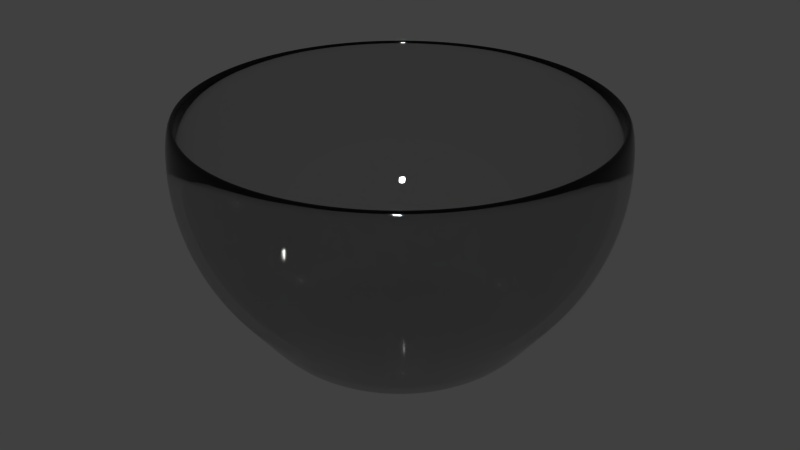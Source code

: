 # Source: miska.blend  (saved by Blender 2.93.21; exported with 4.5.12 LTS)
import bpy
from mathutils import Matrix  # noqa: F401  (used for matrix-valued properties, if any)

bpy.ops.wm.read_factory_settings(use_empty=True)
scene = bpy.context.scene
scene.name = 'Scene'

# ---- collections
col_collection_1 = bpy.data.collections.new('Collection 1'); scene.collection.children.link(col_collection_1)

# ---- materials (node trees are filled in below, after node groups)
mat_material_001 = bpy.data.materials.new('Material.001')
mat_material_001.alpha_threshold = 0.0
mat_material_001.roughness = 0.5
mat_material_001.line_color = (0.0, 0.0, 0.0, 1.0)

# ---- material node trees
mat_material_001.use_nodes = True; mat_material_001.node_tree.nodes.clear()
_N = mat_material_001.node_tree.nodes; _L = mat_material_001.node_tree.links
n0 = _N.new('ShaderNodeOutputMaterial'); n0.name = 'Material Output'; n0.location = (300, 300)
n1 = _N.new('ShaderNodeBsdfGlass'); n1.name = 'Glass BSDF'; n1.location = (100, 300)
n1.distribution = 'BECKMANN'
n1.inputs[0].default_value = (0.8, 0.8, 0.8, 1.0)
n1.inputs[2].default_value = 1.45
_L.new(n1.outputs[0], n0.inputs[0])
n0.is_active_output = True

# ---- world
world_world = bpy.data.worlds.new('World'); scene.world = world_world
world_world.color = (0.05088, 0.05088, 0.05088)
world_world.use_sun_shadow = False
world_world.sun_shadow_jitter_overblur = 0.0
world_world.cycles.sampling_method = 'MANUAL'
world_world.cycles.sample_map_resolution = 256

# ---- meshes
me_sphere = bpy.data.meshes.new('Sphere')
me_sphere.from_pydata([(-0.9808, 0.0, 0.1951), (-1.0, 0.0, 7.55e-08), (-0.9808, 0.0, -0.1951), (-0.9239, 0.0, -0.3827), (-0.8315, 0.0, -0.5556), (-0.7071, 0.0, -0.7071), (-0.5556, 0.0, -0.913), (-0.3827, 0.0, -0.913), (-0.1951, 0.0, -0.913), (-0.9619, 0.1913, 0.1951), (-0.9808, 0.1951, 7.55e-08), (-0.9619, 0.1913, -0.1951), (-0.9061, 0.1802, -0.3827), (-0.8155, 0.1622, -0.5556), (-0.6935, 0.1379, -0.7071), (-0.5449, 0.1084, -0.913), (-0.3753, 0.07466, -0.913), (-0.1913, 0.03806, -0.913), (-0.9061, 0.3753, 0.1951), (-0.9239, 0.3827, 7.55e-08), (-0.9061, 0.3753, -0.1951), (-0.8536, 0.3536, -0.3827), (-0.7682, 0.3182, -0.5556), (-0.6533, 0.2706, -0.7071), (-0.5133, 0.2126, -0.913), (-0.3536, 0.1464, -0.913), (-0.1802, 0.07466, -0.913), (-0.8155, 0.5449, 0.1951), (-0.8315, 0.5556, 7.55e-08), (-0.8155, 0.5449, -0.1951), (-0.7682, 0.5133, -0.3827), (-0.6913, 0.4619, -0.5556), (-0.5879, 0.3928, -0.7071), (-0.4619, 0.3087, -0.913), (-0.3182, 0.2126, -0.913), (-0.1622, 0.1084, -0.913), (-0.6935, 0.6935, 0.1951), (-0.7071, 0.7071, 7.55e-08), (-0.6935, 0.6935, -0.1951), (-0.6533, 0.6533, -0.3827), (-0.5879, 0.5879, -0.5556), (-0.5, 0.5, -0.7071), (-0.3928, 0.3928, -0.913), (-0.2706, 0.2706, -0.913), (-0.1379, 0.1379, -0.913), (-0.5449, 0.8155, 0.1951), (-0.5556, 0.8315, 7.55e-08), (-0.5449, 0.8155, -0.1951), (-0.5133, 0.7682, -0.3827), (-0.4619, 0.6913, -0.5556), (-0.3928, 0.5879, -0.7071), (-0.3087, 0.4619, -0.913), (-0.2126, 0.3182, -0.913), (-0.1084, 0.1622, -0.913), (-0.3753, 0.9061, 0.1951), (-0.3827, 0.9239, 7.55e-08), (-0.3753, 0.9061, -0.1951), (-0.3536, 0.8536, -0.3827), (-0.3182, 0.7682, -0.5556), (-0.2706, 0.6533, -0.7071), (-0.2126, 0.5133, -0.913), (-0.1464, 0.3536, -0.913), (-0.07466, 0.1802, -0.913), (-0.1913, 0.9619, 0.1951), (-0.1951, 0.9808, 7.55e-08), (-0.1913, 0.9619, -0.1951), (-0.1802, 0.9061, -0.3827), (-0.1622, 0.8155, -0.5556), (-0.1379, 0.6935, -0.7071), (-0.1084, 0.5449, -0.913), (-0.07466, 0.3753, -0.913), (-0.03806, 0.1913, -0.913), (3.937e-07, 0.9808, 0.1951), (3.788e-07, 1.0, 7.55e-08), (3.937e-07, 0.9808, -0.1951), (2.298e-07, 0.9239, -0.3827), (3.341e-07, 0.8315, -0.5556), (3.192e-07, 0.7071, -0.7071), (3.415e-07, 0.5556, -0.913), (3.043e-07, 0.3827, -0.913), (3.08e-07, 0.1951, -0.913), (0.1913, 0.9619, 0.1951), (0.1951, 0.9808, 7.55e-08), (0.1913, 0.9619, -0.1951), (0.1802, 0.9061, -0.3827), (0.1622, 0.8155, -0.5556), (0.138, 0.6935, -0.7071), (0.1084, 0.5449, -0.913), (0.07466, 0.3753, -0.913), (0.03806, 0.1913, -0.913), (0.3753, 0.9061, 0.1951), (0.3827, 0.9239, 7.55e-08), (0.3753, 0.9061, -0.1951), (0.3536, 0.8536, -0.3827), (0.3182, 0.7682, -0.5556), (0.2706, 0.6533, -0.7071), (0.2126, 0.5133, -0.913), (0.1464, 0.3536, -0.913), (0.07466, 0.1802, -0.913), (0.5449, 0.8155, 0.1951), (0.5556, 0.8315, 7.55e-08), (0.5449, 0.8155, -0.1951), (0.5133, 0.7682, -0.3827), (0.4619, 0.6913, -0.5556), (0.3928, 0.5879, -0.7071), (0.3087, 0.4619, -0.913), (0.2126, 0.3182, -0.913), (0.1084, 0.1622, -0.913), (0.6935, 0.6935, 0.1951), (0.7071, 0.7071, 7.55e-08), (0.6935, 0.6935, -0.1951), (0.6533, 0.6533, -0.3827), (0.5879, 0.5879, -0.5556), (0.5, 0.5, -0.7071), (0.3928, 0.3928, -0.913), (0.2706, 0.2706, -0.913), (0.138, 0.1379, -0.913), (0.8155, 0.5449, 0.1951), (0.8315, 0.5556, 7.55e-08), (0.8155, 0.5449, -0.1951), (0.7682, 0.5133, -0.3827), (0.6913, 0.4619, -0.5556), (0.5879, 0.3928, -0.7071), (0.4619, 0.3087, -0.913), (0.3182, 0.2126, -0.913), (0.1622, 0.1084, -0.913), (0.9061, 0.3753, 0.1951), (0.9239, 0.3827, 7.55e-08), (0.9061, 0.3753, -0.1951), (0.8536, 0.3536, -0.3827), (0.7682, 0.3182, -0.5556), (0.6533, 0.2706, -0.7071), (0.5133, 0.2126, -0.913), (0.3536, 0.1464, -0.913), (0.1802, 0.07466, -0.913), (0.9619, 0.1913, 0.1951), (0.9808, 0.1951, 7.55e-08), (0.9619, 0.1913, -0.1951), (0.9061, 0.1802, -0.3827), (0.8155, 0.1622, -0.5556), (0.6935, 0.1379, -0.7071), (0.5449, 0.1084, -0.913), (0.3753, 0.07466, -0.913), (0.1913, 0.03806, -0.913), (0.9808, -8.544e-08, 0.1951), (1.0, -1.003e-07, 7.55e-08), (0.9808, -8.544e-08, -0.1951), (0.9239, 6.357e-08, -0.3827), (0.8315, -8.544e-08, -0.5556), (0.7071, -2.584e-08, -0.7071), (0.5556, -1.094e-08, -0.913), (0.3827, 3.964e-09, -0.913), (0.1951, 3.964e-09, -0.913), (0.9619, -0.1913, 0.1951), (0.9808, -0.1951, 7.55e-08), (0.9619, -0.1913, -0.1951), (0.9061, -0.1802, -0.3827), (0.8155, -0.1622, -0.5556), (0.6935, -0.1379, -0.7071), (0.5449, -0.1084, -0.913), (0.3753, -0.07466, -0.913), (0.1913, -0.03806, -0.913), (0.9061, -0.3753, 0.1951), (0.9239, -0.3827, 7.55e-08), (0.9061, -0.3753, -0.1951), (0.8536, -0.3536, -0.3827), (0.7682, -0.3182, -0.5556), (0.6533, -0.2706, -0.7071), (0.5133, -0.2126, -0.913), (0.3536, -0.1464, -0.913), (0.1802, -0.07466, -0.913), (0.8155, -0.5449, 0.1951), (0.8315, -0.5556, 7.55e-08), (0.8155, -0.5449, -0.1951), (0.7682, -0.5133, -0.3827), (0.6913, -0.4619, -0.5556), (0.5879, -0.3928, -0.7071), (0.4619, -0.3087, -0.913), (0.3182, -0.2126, -0.913), (0.1622, -0.1084, -0.913), (0.6935, -0.6935, 0.1951), (0.7071, -0.7071, 7.55e-08), (0.6935, -0.6935, -0.1951), (0.6533, -0.6533, -0.3827), (0.5879, -0.5879, -0.5556), (0.5, -0.5, -0.7071), (0.3928, -0.3928, -0.913), (0.2706, -0.2706, -0.913), (0.1379, -0.1379, -0.913), (0.5449, -0.8155, 0.1951), (0.5556, -0.8315, 7.55e-08), (0.5449, -0.8155, -0.1951), (0.5133, -0.7682, -0.3827), (0.4619, -0.6913, -0.5556), (0.3928, -0.5879, -0.7071), (0.3087, -0.4619, -0.913), (0.2126, -0.3182, -0.913), (0.1084, -0.1622, -0.913), (3.258e-07, 0.0, -0.913), (0.3753, -0.9061, 0.1951), (0.3827, -0.9239, 7.55e-08), (0.3753, -0.9061, -0.1951), (0.3536, -0.8536, -0.3827), (0.3182, -0.7682, -0.5556), (0.2706, -0.6533, -0.7071), (0.2126, -0.5133, -0.913), (0.1464, -0.3536, -0.913), (0.07466, -0.1802, -0.913), (0.1913, -0.9619, 0.1951), (0.1951, -0.9808, 7.55e-08), (0.1913, -0.9619, -0.1951), (0.1802, -0.9061, -0.3827), (0.1622, -0.8155, -0.5556), (0.1379, -0.6935, -0.7071), (0.1084, -0.5449, -0.913), (0.07466, -0.3753, -0.913), (0.03806, -0.1913, -0.913), (9.567e-08, -0.9808, 0.1951), (1.404e-07, -1.0, 7.55e-08), (9.567e-08, -0.9808, -0.1951), (3.192e-07, -0.9239, -0.3827), (1.404e-07, -0.8315, -0.5556), (1.851e-07, -0.7071, -0.7071), (2.596e-07, -0.5556, -0.913), (2.521e-07, -0.3827, -0.913), (3.155e-07, -0.1951, -0.913), (-0.1913, -0.9619, 0.1951), (-0.1951, -0.9808, 7.55e-08), (-0.1913, -0.9619, -0.1951), (-0.1802, -0.9061, -0.3827), (-0.1622, -0.8155, -0.5556), (-0.1379, -0.6935, -0.7071), (-0.1084, -0.5449, -0.913), (-0.07466, -0.3753, -0.913), (-0.03806, -0.1913, -0.913), (-0.3753, -0.9061, 0.1951), (-0.3827, -0.9239, 7.55e-08), (-0.3753, -0.9061, -0.1951), (-0.3536, -0.8536, -0.3827), (-0.3182, -0.7682, -0.5556), (-0.2706, -0.6533, -0.7071), (-0.2126, -0.5133, -0.913), (-0.1464, -0.3536, -0.913), (-0.07466, -0.1802, -0.913), (-0.5449, -0.8155, 0.1951), (-0.5556, -0.8315, 7.55e-08), (-0.5449, -0.8155, -0.1951), (-0.5133, -0.7682, -0.3827), (-0.4619, -0.6913, -0.5556), (-0.3928, -0.5879, -0.7071), (-0.3087, -0.4619, -0.913), (-0.2126, -0.3182, -0.913), (-0.1084, -0.1622, -0.913), (-0.6935, -0.6935, 0.1951), (-0.7071, -0.7071, 7.55e-08), (-0.6935, -0.6935, -0.1951), (-0.6533, -0.6533, -0.3827), (-0.5879, -0.5879, -0.5556), (-0.5, -0.5, -0.7071), (-0.3928, -0.3928, -0.913), (-0.2706, -0.2706, -0.913), (-0.1379, -0.1379, -0.913), (-0.8155, -0.5449, 0.1951), (-0.8315, -0.5556, 7.55e-08), (-0.8155, -0.5449, -0.1951), (-0.7682, -0.5133, -0.3827), (-0.6913, -0.4619, -0.5556), (-0.5879, -0.3928, -0.7071), (-0.4619, -0.3087, -0.913), (-0.3182, -0.2126, -0.913), (-0.1622, -0.1084, -0.913), (-0.9061, -0.3753, 0.1951), (-0.9239, -0.3827, 7.55e-08), (-0.9061, -0.3753, -0.1951), (-0.8536, -0.3536, -0.3827), (-0.7682, -0.3182, -0.5556), (-0.6533, -0.2706, -0.7071), (-0.5133, -0.2126, -0.913), (-0.3536, -0.1464, -0.913), (-0.1802, -0.07466, -0.913), (-0.9619, -0.1913, 0.1951), (-0.9808, -0.1951, 7.55e-08), (-0.9619, -0.1913, -0.1951), (-0.9061, -0.1802, -0.3827), (-0.8155, -0.1622, -0.5556), (-0.6935, -0.1379, -0.7071), (-0.5449, -0.1084, -0.913), (-0.3753, -0.07466, -0.913), (-0.1913, -0.03806, -0.913)], [], [(5, 4, 13, 14), (3, 2, 11, 12), (1, 0, 9, 10), (8, 7, 16, 17), (6, 5, 14, 15), (4, 3, 12, 13), (2, 1, 10, 11), (7, 6, 15, 16), (16, 15, 24, 25), (14, 13, 22, 23), (12, 11, 20, 21), (10, 9, 18, 19), (17, 16, 25, 26), (15, 14, 23, 24), (13, 12, 21, 22), (11, 10, 19, 20), (25, 24, 33, 34), (23, 22, 31, 32), (21, 20, 29, 30), (19, 18, 27, 28), (26, 25, 34, 35), (24, 23, 32, 33), (22, 21, 30, 31), (20, 19, 28, 29), (34, 33, 42, 43), (32, 31, 40, 41), (30, 29, 38, 39), (28, 27, 36, 37), (35, 34, 43, 44), (33, 32, 41, 42), (31, 30, 39, 40), (29, 28, 37, 38), (43, 42, 51, 52), (41, 40, 49, 50), (39, 38, 47, 48), (37, 36, 45, 46), (44, 43, 52, 53), (42, 41, 50, 51), (40, 39, 48, 49), (38, 37, 46, 47), (52, 51, 60, 61), (50, 49, 58, 59), (48, 47, 56, 57), (46, 45, 54, 55), (53, 52, 61, 62), (51, 50, 59, 60), (49, 48, 57, 58), (47, 46, 55, 56), (61, 60, 69, 70), (59, 58, 67, 68), (57, 56, 65, 66), (55, 54, 63, 64), (62, 61, 70, 71), (60, 59, 68, 69), (58, 57, 66, 67), (56, 55, 64, 65), (70, 69, 78, 79), (68, 67, 76, 77), (66, 65, 74, 75), (64, 63, 72, 73), (71, 70, 79, 80), (69, 68, 77, 78), (67, 66, 75, 76), (65, 64, 73, 74), (79, 78, 87, 88), (77, 76, 85, 86), (75, 74, 83, 84), (73, 72, 81, 82), (80, 79, 88, 89), (78, 77, 86, 87), (76, 75, 84, 85), (74, 73, 82, 83), (88, 87, 96, 97), (86, 85, 94, 95), (84, 83, 92, 93), (82, 81, 90, 91), (89, 88, 97, 98), (87, 86, 95, 96), (85, 84, 93, 94), (83, 82, 91, 92), (97, 96, 105, 106), (95, 94, 103, 104), (93, 92, 101, 102), (91, 90, 99, 100), (98, 97, 106, 107), (96, 95, 104, 105), (94, 93, 102, 103), (92, 91, 100, 101), (106, 105, 114, 115), (104, 103, 112, 113), (102, 101, 110, 111), (100, 99, 108, 109), (107, 106, 115, 116), (105, 104, 113, 114), (103, 102, 111, 112), (101, 100, 109, 110), (115, 114, 123, 124), (113, 112, 121, 122), (111, 110, 119, 120), (109, 108, 117, 118), (116, 115, 124, 125), (114, 113, 122, 123), (112, 111, 120, 121), (110, 109, 118, 119), (124, 123, 132, 133), (122, 121, 130, 131), (120, 119, 128, 129), (118, 117, 126, 127), (125, 124, 133, 134), (123, 122, 131, 132), (121, 120, 129, 130), (119, 118, 127, 128), (133, 132, 141, 142), (131, 130, 139, 140), (129, 128, 137, 138), (127, 126, 135, 136), (134, 133, 142, 143), (132, 131, 140, 141), (130, 129, 138, 139), (128, 127, 136, 137), (142, 141, 150, 151), (140, 139, 148, 149), (138, 137, 146, 147), (136, 135, 144, 145), (143, 142, 151, 152), (141, 140, 149, 150), (139, 138, 147, 148), (137, 136, 145, 146), (151, 150, 159, 160), (149, 148, 157, 158), (147, 146, 155, 156), (145, 144, 153, 154), (152, 151, 160, 161), (150, 149, 158, 159), (148, 147, 156, 157), (146, 145, 154, 155), (160, 159, 168, 169), (158, 157, 166, 167), (156, 155, 164, 165), (154, 153, 162, 163), (161, 160, 169, 170), (159, 158, 167, 168), (157, 156, 165, 166), (155, 154, 163, 164), (169, 168, 177, 178), (167, 166, 175, 176), (165, 164, 173, 174), (163, 162, 171, 172), (170, 169, 178, 179), (168, 167, 176, 177), (166, 165, 174, 175), (164, 163, 172, 173), (178, 177, 186, 187), (176, 175, 184, 185), (174, 173, 182, 183), (172, 171, 180, 181), (179, 178, 187, 188), (177, 176, 185, 186), (175, 174, 183, 184), (173, 172, 181, 182), (187, 186, 195, 196), (185, 184, 193, 194), (183, 182, 191, 192), (181, 180, 189, 190), (188, 187, 196, 197), (186, 185, 194, 195), (184, 183, 192, 193), (182, 181, 190, 191), (196, 195, 205, 206), (194, 193, 203, 204), (192, 191, 201, 202), (190, 189, 199, 200), (197, 196, 206, 207), (195, 194, 204, 205), (193, 192, 202, 203), (191, 190, 200, 201), (206, 205, 214, 215), (204, 203, 212, 213), (202, 201, 210, 211), (200, 199, 208, 209), (207, 206, 215, 216), (205, 204, 213, 214), (203, 202, 211, 212), (201, 200, 209, 210), (215, 214, 223, 224), (213, 212, 221, 222), (211, 210, 219, 220), (209, 208, 217, 218), (216, 215, 224, 225), (214, 213, 222, 223), (212, 211, 220, 221), (210, 209, 218, 219), (224, 223, 232, 233), (222, 221, 230, 231), (220, 219, 228, 229), (218, 217, 226, 227), (225, 224, 233, 234), (223, 222, 231, 232), (221, 220, 229, 230), (219, 218, 227, 228), (233, 232, 241, 242), (231, 230, 239, 240), (229, 228, 237, 238), (227, 226, 235, 236), (234, 233, 242, 243), (232, 231, 240, 241), (230, 229, 238, 239), (228, 227, 236, 237), (242, 241, 250, 251), (240, 239, 248, 249), (238, 237, 246, 247), (236, 235, 244, 245), (243, 242, 251, 252), (241, 240, 249, 250), (239, 238, 247, 248), (237, 236, 245, 246), (251, 250, 259, 260), (249, 248, 257, 258), (247, 246, 255, 256), (245, 244, 253, 254), (252, 251, 260, 261), (250, 249, 258, 259), (248, 247, 256, 257), (246, 245, 254, 255), (260, 259, 268, 269), (258, 257, 266, 267), (256, 255, 264, 265), (254, 253, 262, 263), (261, 260, 269, 270), (259, 258, 267, 268), (257, 256, 265, 266), (255, 254, 263, 264), (269, 268, 277, 278), (267, 266, 275, 276), (265, 264, 273, 274), (263, 262, 271, 272), (270, 269, 278, 279), (268, 267, 276, 277), (266, 265, 274, 275), (264, 263, 272, 273), (278, 277, 286, 287), (276, 275, 284, 285), (274, 273, 282, 283), (272, 271, 280, 281), (279, 278, 287, 288), (277, 276, 285, 286), (275, 274, 283, 284), (273, 272, 281, 282), (198, 8, 17), (198, 17, 26), (198, 26, 35), (198, 35, 44), (198, 44, 53), (198, 53, 62), (198, 62, 71), (198, 71, 80), (198, 80, 89), (198, 89, 98), (198, 98, 107), (198, 107, 116), (198, 116, 125), (198, 125, 134), (198, 134, 143), (198, 143, 152), (198, 152, 161), (198, 161, 170), (198, 170, 179), (198, 179, 188), (198, 188, 197), (198, 197, 207), (198, 207, 216), (198, 216, 225), (198, 225, 234), (198, 234, 243), (198, 243, 252), (198, 252, 261), (198, 261, 270), (198, 270, 279), (198, 279, 288), (198, 288, 8), (287, 286, 6, 7), (285, 284, 4, 5), (283, 282, 2, 3), (281, 280, 0, 1), (288, 287, 7, 8), (286, 285, 5, 6), (284, 283, 3, 4), (282, 281, 1, 2)])
me_sphere.polygons.foreach_set('use_smooth', [True] * 288)
me_sphere.materials.append(mat_material_001)
me_sphere.use_remesh_preserve_volume = False
me_sphere.use_remesh_preserve_attributes = False
me_sphere.use_mirror_vertex_groups = False
me_sphere.update()

# ---- objects
ob_sphere = bpy.data.objects.new('Sphere', me_sphere)

# ---- transforms, parenting, visibility, modifiers, constraints
ob_sphere.location = (0.6677, 0.0346, 1.049)
ob_sphere.lineart.crease_threshold = 0.0
_m = ob_sphere.modifiers.new('Solidify', 'SOLIDIFY')
_m.thickness = 0.045
_m.nonmanifold_thickness_mode = 'FIXED'
_m.nonmanifold_merge_threshold = 0.0003
_m = ob_sphere.modifiers.new('Subsurf', 'SUBSURF')
_m.uv_smooth = 'PRESERVE_CORNERS'
_m.quality = 2
_m.show_only_control_edges = False

# ---- collection membership
col_collection_1.objects.link(ob_sphere)

# ---- scene / render settings (as saved in the file)
scene.frame_start = 1; scene.frame_end = 250; scene.frame_set(1)
scene.render.engine = 'CYCLES'
scene.render.resolution_percentage = 50
scene.render.dither_intensity = 0.0
scene.cycles.use_denoising = False
scene.cycles.samples = 300
scene.cycles.sampling_pattern = 'TABULATED_SOBOL'
scene.cycles.light_sampling_threshold = 0.0
scene.cycles.use_adaptive_sampling = False
scene.cycles.use_light_tree = False
scene.cycles.blur_glossy = 0.0
scene.cycles.volume_bounces = 1
scene.cycles.pixel_filter_type = 'GAUSSIAN'
scene.cycles.sample_clamp_indirect = 0.0
scene.view_settings.view_transform = 'Standard'
bpy.context.view_layer.update()

# ---- added for rendering (the .blend has no active camera and no usable light): camera, sun
cam_auto = bpy.data.cameras.new('AutoCamera')
cam_auto.lens = 50.0
cam_auto.sensor_width = 36.0
cam_auto.clip_end = 1000.0
ob_auto_camera = bpy.data.objects.new('AutoCamera', cam_auto)
scene.collection.objects.link(ob_auto_camera)
ob_auto_camera.location = (3.47828, -3.33809, 2.93827)
ob_auto_camera.rotation_euler = (1.09748, -7.21219e-08, 0.694738)
scene.camera = ob_auto_camera
light_auto_sun = bpy.data.lights.new('AutoSun', 'SUN')
light_auto_sun.energy = 3.0
light_auto_sun.angle = 0.0523599
ob_auto_sun = bpy.data.objects.new('AutoSun', light_auto_sun)
scene.collection.objects.link(ob_auto_sun)
ob_auto_sun.rotation_euler = (0.872665, 0.174533, 0.523599)
bpy.context.view_layer.update()
